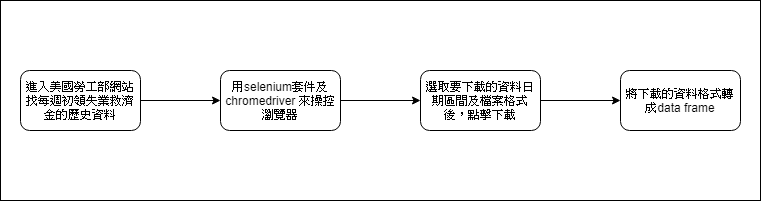

The diagram above was exported from draw.io. Its source (the exported page's mxGraphModel, read from the mxfile embedded in the PNG):
<mxGraphModel dx="832" dy="435" grid="1" gridSize="10" guides="1" tooltips="1" connect="1" arrows="1" fold="1" page="1" pageScale="1" pageWidth="827" pageHeight="1169" math="0" shadow="0">
  <root>
    <mxCell id="0" />
    <mxCell id="1" parent="0" />
    <mxCell id="fs65L-JqhEn67pT_-sDU-4" value="" style="rounded=0;whiteSpace=wrap;html=1;" vertex="1" parent="1">
      <mxGeometry x="20" y="210" width="760" height="200" as="geometry" />
    </mxCell>
    <mxCell id="fs65L-JqhEn67pT_-sDU-7" value="" style="edgeStyle=orthogonalEdgeStyle;rounded=0;orthogonalLoop=1;jettySize=auto;html=1;" edge="1" parent="1" source="fs65L-JqhEn67pT_-sDU-5" target="fs65L-JqhEn67pT_-sDU-6">
      <mxGeometry relative="1" as="geometry" />
    </mxCell>
    <mxCell id="fs65L-JqhEn67pT_-sDU-5" value="進入美國勞工部網站找每週初領失業救濟金的歷史資料" style="rounded=1;whiteSpace=wrap;html=1;" vertex="1" parent="1">
      <mxGeometry x="40" y="280" width="120" height="60" as="geometry" />
    </mxCell>
    <mxCell id="fs65L-JqhEn67pT_-sDU-9" value="" style="edgeStyle=orthogonalEdgeStyle;rounded=0;orthogonalLoop=1;jettySize=auto;html=1;" edge="1" parent="1" source="fs65L-JqhEn67pT_-sDU-6" target="fs65L-JqhEn67pT_-sDU-8">
      <mxGeometry relative="1" as="geometry" />
    </mxCell>
    <mxCell id="fs65L-JqhEn67pT_-sDU-6" value="用selenium套件及chromedriver 來操控瀏覽器" style="rounded=1;whiteSpace=wrap;html=1;" vertex="1" parent="1">
      <mxGeometry x="240" y="280" width="120" height="60" as="geometry" />
    </mxCell>
    <mxCell id="fs65L-JqhEn67pT_-sDU-11" value="" style="edgeStyle=orthogonalEdgeStyle;rounded=0;orthogonalLoop=1;jettySize=auto;html=1;" edge="1" parent="1" source="fs65L-JqhEn67pT_-sDU-8" target="fs65L-JqhEn67pT_-sDU-10">
      <mxGeometry relative="1" as="geometry" />
    </mxCell>
    <mxCell id="fs65L-JqhEn67pT_-sDU-8" value="選取要下載的資料日期區間及檔案格式後，點擊下載" style="rounded=1;whiteSpace=wrap;html=1;" vertex="1" parent="1">
      <mxGeometry x="440" y="280" width="120" height="60" as="geometry" />
    </mxCell>
    <mxCell id="fs65L-JqhEn67pT_-sDU-10" value="將下載的資料格式轉成data frame" style="rounded=1;whiteSpace=wrap;html=1;" vertex="1" parent="1">
      <mxGeometry x="640" y="280" width="120" height="60" as="geometry" />
    </mxCell>
  </root>
</mxGraphModel>